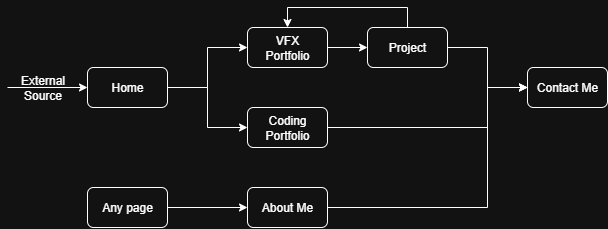

The diagram above was exported from draw.io. Its source (the exported page's mxGraphModel, read from the mxfile embedded in the PNG):
<mxGraphModel dx="984" dy="541" grid="1" gridSize="10" guides="1" tooltips="1" connect="1" arrows="1" fold="1" page="1" pageScale="1" pageWidth="850" pageHeight="1100" math="0" shadow="0">
  <root>
    <mxCell id="0" />
    <mxCell id="1" parent="0" />
    <mxCell id="MzqCCA7sy18c3wir9eFF-8" style="edgeStyle=orthogonalEdgeStyle;rounded=0;orthogonalLoop=1;jettySize=auto;html=1;exitX=1;exitY=0.5;exitDx=0;exitDy=0;entryX=0;entryY=0.5;entryDx=0;entryDy=0;" edge="1" parent="1" source="MzqCCA7sy18c3wir9eFF-2" target="MzqCCA7sy18c3wir9eFF-4">
      <mxGeometry relative="1" as="geometry" />
    </mxCell>
    <mxCell id="MzqCCA7sy18c3wir9eFF-9" style="edgeStyle=orthogonalEdgeStyle;rounded=0;orthogonalLoop=1;jettySize=auto;html=1;exitX=1;exitY=0.5;exitDx=0;exitDy=0;entryX=0;entryY=0.5;entryDx=0;entryDy=0;" edge="1" parent="1" source="MzqCCA7sy18c3wir9eFF-2" target="MzqCCA7sy18c3wir9eFF-5">
      <mxGeometry relative="1" as="geometry" />
    </mxCell>
    <mxCell id="MzqCCA7sy18c3wir9eFF-2" value="Home" style="rounded=1;whiteSpace=wrap;html=1;" vertex="1" parent="1">
      <mxGeometry x="120" y="120" width="80" height="40" as="geometry" />
    </mxCell>
    <mxCell id="MzqCCA7sy18c3wir9eFF-12" style="edgeStyle=orthogonalEdgeStyle;rounded=0;orthogonalLoop=1;jettySize=auto;html=1;exitX=1;exitY=0.5;exitDx=0;exitDy=0;entryX=0;entryY=0.5;entryDx=0;entryDy=0;" edge="1" parent="1" source="MzqCCA7sy18c3wir9eFF-4" target="MzqCCA7sy18c3wir9eFF-6">
      <mxGeometry relative="1" as="geometry" />
    </mxCell>
    <mxCell id="MzqCCA7sy18c3wir9eFF-4" value="VFX&lt;div&gt;Portfolio&lt;/div&gt;" style="rounded=1;whiteSpace=wrap;html=1;" vertex="1" parent="1">
      <mxGeometry x="280" y="80" width="80" height="40" as="geometry" />
    </mxCell>
    <mxCell id="MzqCCA7sy18c3wir9eFF-10" style="edgeStyle=orthogonalEdgeStyle;rounded=0;orthogonalLoop=1;jettySize=auto;html=1;exitX=1;exitY=0.5;exitDx=0;exitDy=0;entryX=0;entryY=0.5;entryDx=0;entryDy=0;" edge="1" parent="1" source="MzqCCA7sy18c3wir9eFF-5" target="MzqCCA7sy18c3wir9eFF-7">
      <mxGeometry relative="1" as="geometry">
        <Array as="points">
          <mxPoint x="520" y="180" />
          <mxPoint x="520" y="140" />
        </Array>
      </mxGeometry>
    </mxCell>
    <mxCell id="MzqCCA7sy18c3wir9eFF-5" value="Coding Portfolio" style="rounded=1;whiteSpace=wrap;html=1;" vertex="1" parent="1">
      <mxGeometry x="280" y="160" width="80" height="40" as="geometry" />
    </mxCell>
    <mxCell id="MzqCCA7sy18c3wir9eFF-11" style="edgeStyle=orthogonalEdgeStyle;rounded=0;orthogonalLoop=1;jettySize=auto;html=1;exitX=1;exitY=0.5;exitDx=0;exitDy=0;entryX=0;entryY=0.5;entryDx=0;entryDy=0;" edge="1" parent="1" source="MzqCCA7sy18c3wir9eFF-6" target="MzqCCA7sy18c3wir9eFF-7">
      <mxGeometry relative="1" as="geometry">
        <mxPoint x="560" y="140" as="targetPoint" />
      </mxGeometry>
    </mxCell>
    <mxCell id="MzqCCA7sy18c3wir9eFF-16" style="edgeStyle=orthogonalEdgeStyle;rounded=0;orthogonalLoop=1;jettySize=auto;html=1;exitX=0.5;exitY=0;exitDx=0;exitDy=0;entryX=0.5;entryY=0;entryDx=0;entryDy=0;" edge="1" parent="1" source="MzqCCA7sy18c3wir9eFF-6" target="MzqCCA7sy18c3wir9eFF-4">
      <mxGeometry relative="1" as="geometry" />
    </mxCell>
    <mxCell id="MzqCCA7sy18c3wir9eFF-6" value="Project" style="rounded=1;whiteSpace=wrap;html=1;" vertex="1" parent="1">
      <mxGeometry x="400" y="80" width="80" height="40" as="geometry" />
    </mxCell>
    <mxCell id="MzqCCA7sy18c3wir9eFF-7" value="Contact Me" style="rounded=1;whiteSpace=wrap;html=1;" vertex="1" parent="1">
      <mxGeometry x="560" y="120" width="80" height="40" as="geometry" />
    </mxCell>
    <mxCell id="MzqCCA7sy18c3wir9eFF-15" style="edgeStyle=orthogonalEdgeStyle;rounded=0;orthogonalLoop=1;jettySize=auto;html=1;exitX=1;exitY=0.5;exitDx=0;exitDy=0;entryX=0;entryY=0.5;entryDx=0;entryDy=0;" edge="1" parent="1" source="MzqCCA7sy18c3wir9eFF-13" target="MzqCCA7sy18c3wir9eFF-14">
      <mxGeometry relative="1" as="geometry" />
    </mxCell>
    <mxCell id="MzqCCA7sy18c3wir9eFF-13" value="Any page" style="rounded=1;whiteSpace=wrap;html=1;" vertex="1" parent="1">
      <mxGeometry x="120" y="240" width="80" height="40" as="geometry" />
    </mxCell>
    <mxCell id="MzqCCA7sy18c3wir9eFF-17" style="edgeStyle=orthogonalEdgeStyle;rounded=0;orthogonalLoop=1;jettySize=auto;html=1;exitX=1;exitY=0.5;exitDx=0;exitDy=0;entryX=0;entryY=0.5;entryDx=0;entryDy=0;" edge="1" parent="1" source="MzqCCA7sy18c3wir9eFF-14" target="MzqCCA7sy18c3wir9eFF-7">
      <mxGeometry relative="1" as="geometry">
        <Array as="points">
          <mxPoint x="520" y="260" />
          <mxPoint x="520" y="140" />
        </Array>
      </mxGeometry>
    </mxCell>
    <mxCell id="MzqCCA7sy18c3wir9eFF-14" value="About Me" style="rounded=1;whiteSpace=wrap;html=1;" vertex="1" parent="1">
      <mxGeometry x="280" y="240" width="80" height="40" as="geometry" />
    </mxCell>
    <mxCell id="MzqCCA7sy18c3wir9eFF-18" value="" style="endArrow=classic;html=1;rounded=0;" edge="1" parent="1">
      <mxGeometry width="50" height="50" relative="1" as="geometry">
        <mxPoint x="40" y="140" as="sourcePoint" />
        <mxPoint x="120" y="140" as="targetPoint" />
      </mxGeometry>
    </mxCell>
    <mxCell id="MzqCCA7sy18c3wir9eFF-19" value="External&lt;div&gt;Source&lt;/div&gt;" style="text;html=1;align=center;verticalAlign=middle;resizable=0;points=[];autosize=1;strokeColor=none;fillColor=none;" vertex="1" parent="1">
      <mxGeometry x="40" y="120" width="70" height="40" as="geometry" />
    </mxCell>
  </root>
</mxGraphModel>